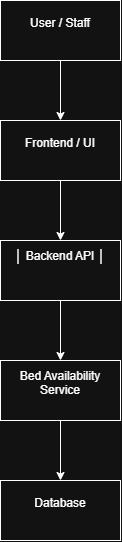

The diagram above was exported from draw.io. Its source (the exported page's mxGraphModel, read from the mxfile embedded in the PNG):
<mxGraphModel dx="1269" dy="562" grid="1" gridSize="10" guides="1" tooltips="1" connect="1" arrows="1" fold="1" page="1" pageScale="1" pageWidth="850" pageHeight="1100" math="0" shadow="0">
  <root>
    <mxCell id="0" />
    <mxCell id="1" parent="0" />
    <mxCell id="NMaY8ZvjcZeGqzZn7gCN-1" parent="1" style="rounded=0;whiteSpace=wrap;html=1;" value="&#10;   Database    &#10;&#10;" vertex="1">
      <mxGeometry height="60" width="120" x="240" y="600" as="geometry" />
    </mxCell>
    <mxCell id="NMaY8ZvjcZeGqzZn7gCN-15" edge="1" parent="1" source="NMaY8ZvjcZeGqzZn7gCN-3" style="edgeStyle=orthogonalEdgeStyle;rounded=0;orthogonalLoop=1;jettySize=auto;html=1;" target="NMaY8ZvjcZeGqzZn7gCN-7" value="">
      <mxGeometry relative="1" as="geometry" />
    </mxCell>
    <mxCell id="NMaY8ZvjcZeGqzZn7gCN-3" parent="1" style="rounded=0;whiteSpace=wrap;html=1;" value="&#10;Frontend / UI  &#10;&#10;" vertex="1">
      <mxGeometry height="60" width="120" x="240" y="240" as="geometry" />
    </mxCell>
    <mxCell id="NMaY8ZvjcZeGqzZn7gCN-14" edge="1" parent="1" source="NMaY8ZvjcZeGqzZn7gCN-4" style="edgeStyle=orthogonalEdgeStyle;rounded=0;orthogonalLoop=1;jettySize=auto;html=1;" target="NMaY8ZvjcZeGqzZn7gCN-3" value="">
      <mxGeometry relative="1" as="geometry" />
    </mxCell>
    <mxCell id="NMaY8ZvjcZeGqzZn7gCN-4" parent="1" style="rounded=0;whiteSpace=wrap;html=1;" value="&#10; User / Staff &#10;&#10;" vertex="1">
      <mxGeometry height="60" width="120" x="240" y="120" as="geometry" />
    </mxCell>
    <mxCell id="NMaY8ZvjcZeGqzZn7gCN-19" edge="1" parent="1" source="NMaY8ZvjcZeGqzZn7gCN-7" style="edgeStyle=orthogonalEdgeStyle;rounded=0;orthogonalLoop=1;jettySize=auto;html=1;entryX=0.5;entryY=0;entryDx=0;entryDy=0;" target="NMaY8ZvjcZeGqzZn7gCN-18">
      <mxGeometry relative="1" as="geometry" />
    </mxCell>
    <mxCell id="NMaY8ZvjcZeGqzZn7gCN-7" parent="1" style="rounded=0;whiteSpace=wrap;html=1;" value="&#10;│    Backend API   │&#10;&#10;&#10;" vertex="1">
      <mxGeometry height="60" width="120" x="240" y="360" as="geometry" />
    </mxCell>
    <mxCell id="NMaY8ZvjcZeGqzZn7gCN-20" edge="1" parent="1" source="NMaY8ZvjcZeGqzZn7gCN-18" style="edgeStyle=orthogonalEdgeStyle;rounded=0;orthogonalLoop=1;jettySize=auto;html=1;entryX=0.5;entryY=0;entryDx=0;entryDy=0;" target="NMaY8ZvjcZeGqzZn7gCN-1">
      <mxGeometry relative="1" as="geometry" />
    </mxCell>
    <mxCell id="NMaY8ZvjcZeGqzZn7gCN-18" parent="1" style="rounded=0;whiteSpace=wrap;html=1;" value="&#10;Bed Availability Service&#10;&#10;" vertex="1">
      <mxGeometry height="60" width="120" x="240" y="480" as="geometry" />
    </mxCell>
  </root>
</mxGraphModel>